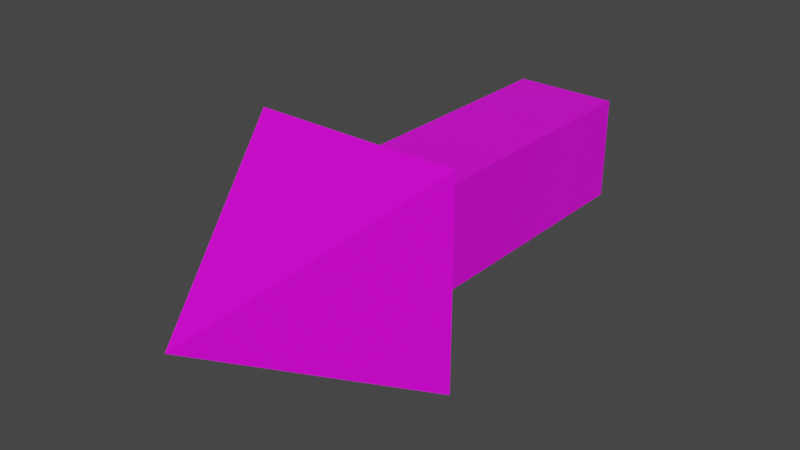 # Source: arrow.blend  (saved by Blender 3.1.7; exported with 4.5.12 LTS)
import bpy
from mathutils import Matrix  # noqa: F401  (used for matrix-valued properties, if any)

bpy.ops.wm.read_factory_settings(use_empty=True)
scene = bpy.context.scene
scene.name = 'Scene'

# ---- collections
col_collection = bpy.data.collections.new('Collection'); scene.collection.children.link(col_collection)

# ---- images (referenced by path relative to the original .blend; pixels are not part of the script)
import os
ASSET_DIR = os.environ.get("B2B_ASSET_DIR", "")  # directory of the original .blend (textures are referenced by path, not embedded)
HERE = os.path.dirname(os.path.abspath(__file__))  # packed textures are extracted next to this script under _unpacked/

def load_image(name, relpath, width, height, colorspace="sRGB"):
    """Load a texture the original file referenced (path relative to the .blend, or extracted next to this script)."""
    p = next((c for c in (os.path.join(HERE, relpath), os.path.join(ASSET_DIR, relpath)) if relpath and os.path.exists(c)), "")
    if p:
        img = bpy.data.images.load(p, check_existing=True)
        img.name = name
    else:  # same state as the original file: an image datablock whose file is absent (Cycles renders it pink)
        img = bpy.data.images.new(name, width, height)
        img.source = "FILE"
        img.filepath = "//" + (relpath or name)
    img.colorspace_settings.name = colorspace
    return img
img_arrow_uv_png = load_image('arrow-uv.png', 'arrow-uv.png', 1024, 1024, 'sRGB')

# ---- materials (node trees are filled in below, after node groups)
mat_material_001 = bpy.data.materials.new('Material.001')
mat_material_001.alpha_threshold = 0.0
mat_material_001.use_transparent_shadow = False
mat_material_001.line_color = (0.0, 0.0, 0.0, 1.0)

# ---- material node trees
mat_material_001.use_nodes = True; mat_material_001.node_tree.nodes.clear()
_N = mat_material_001.node_tree.nodes; _L = mat_material_001.node_tree.links
n0 = _N.new('ShaderNodeOutputMaterial'); n0.name = 'Material Output'; n0.location = (300, 300)
n1 = _N.new('ShaderNodeBsdfPrincipled'); n1.name = 'Principled BSDF'; n1.location = (10, 300)
n1.distribution = 'GGX'
n1.subsurface_method = 'RANDOM_WALK_SKIN'
n1.inputs[2].default_value = 0.4
n1.inputs[3].default_value = 1.45
n1.inputs[27].default_value = (0.0, 0.0, 0.0, 1.0)
n1.inputs[28].default_value = 1.0
n2 = _N.new('ShaderNodeTexImage'); n2.name = 'Image Texture'; n2.location = (-280, 280)
n2.image = img_arrow_uv_png
_L.new(n1.outputs[0], n0.inputs[0])
_L.new(n2.outputs[0], n1.inputs[0])
n0.is_active_output = True

# ---- world
world_world = bpy.data.worlds.new('World'); scene.world = world_world
world_world.use_nodes = True; world_world.node_tree.nodes.clear()
_N = world_world.node_tree.nodes; _L = world_world.node_tree.links
n0 = _N.new('ShaderNodeOutputWorld'); n0.name = 'World Output'; n0.location = (300, 300)
n1 = _N.new('ShaderNodeBackground'); n1.name = 'Background'; n1.location = (10, 300)
n1.inputs[0].default_value = (0.05088, 0.05088, 0.05088, 1.0)
_L.new(n1.outputs[0], n0.inputs[0])
n0.is_active_output = True
world_world.color = (0.05088, 0.05088, 0.05088)
world_world.use_sun_shadow = False
world_world.sun_shadow_jitter_overblur = 0.0

# ---- meshes
me_cube_001 = bpy.data.meshes.new('Cube.001')
me_cube_001.from_pydata([(0.005, 0.005, 0.01038), (4.657e-10, 0.0, 0.0003846), (0.005, -0.005, 0.01038), (-0.005, 0.005, 0.01038), (0.0025, -0.0025, 0.01038), (-0.005, -0.005, 0.01038), (0.0025, 0.0025, 0.01038), (-0.0025, 0.0025, 0.01038), (-0.0025, -0.0025, 0.01038), (0.0025, -0.0025, 0.02608), (0.0025, 0.0025, 0.02608), (-0.0025, 0.0025, 0.02608), (-0.0025, -0.0025, 0.02608)], [], [(3, 7, 8, 5), (1, 5, 2), (1, 3, 5), (7, 11, 12, 8), (1, 2, 0), (1, 0, 3), (2, 4, 6, 0), (0, 6, 7, 3), (5, 8, 4, 2), (10, 9, 12, 11), (6, 10, 11, 7), (8, 12, 9, 4), (4, 9, 10, 6)])
_uv = me_cube_001.uv_layers.new(name='UVMap')
_uv.uv.foreach_set('vector', [0.4923, 0.9722, 0.4416, 0.9214, 0.4416, 0.82, 0.4923, 0.7693, 0.8071, 0.8995, 0.7487, 0.7828, 0.8655, 0.7828, 0.7473, 0.8525, 0.6889, 0.9693, 0.8057, 0.9693, 0.2407, 0.6687, 0.2375, 0.075, 0.04376, 0.08283, 0.03449, 0.6734, 0.6684, 0.9093, 0.61, 0.7925, 0.7268, 0.7925, 0.8801, 0.8564, 0.8217, 0.9732, 0.9385, 0.9732, 0.2894, 0.7693, 0.3402, 0.82, 0.3402, 0.9214, 0.2894, 0.9722, 0.2894, 0.9722, 0.3402, 0.9214, 0.4416, 0.9214, 0.4923, 0.9722, 0.4923, 0.7693, 0.4416, 0.82, 0.3402, 0.82, 0.2894, 0.7693, 0.2338, 0.7818, 0.0475, 0.7818, 0.0475, 0.9682, 0.2338, 0.9682, 0.4783, 0.6703, 0.4844, 0.08275, 0.2907, 0.07972, 0.2922, 0.675, 0.9798, 0.6687, 0.9767, 0.075, 0.8139, 0.07042, 0.8015, 0.6688, 0.7174, 0.6734, 0.7158, 0.075, 0.5298, 0.07817, 0.5252, 0.6734])
me_cube_001.materials.append(mat_material_001)
me_cube_001.use_remesh_preserve_volume = False
me_cube_001.use_remesh_preserve_attributes = False
me_cube_001.use_mirror_vertex_groups = False
me_cube_001.update()

# ---- objects
ob_cube = bpy.data.objects.new('Cube', me_cube_001)

# ---- transforms, parenting, visibility, modifiers, constraints
ob_cube.location = (0.0, 10.0, 0.0)
ob_cube.rotation_euler = (-1.571, 3.142, 0.0)
ob_cube.scale = (1000.0, 1000.0, 1000.0)
ob_cube.lock_rotations_4d = False
ob_cube.empty_display_type = 'ARROWS'
ob_cube.lineart.crease_threshold = 0.0

# ---- collection membership
col_collection.objects.link(ob_cube)

# ---- scene / render settings (as saved in the file)
scene.frame_start = 0; scene.frame_end = 20; scene.frame_set(10)
scene.render.engine = 'BLENDER_EEVEE_NEXT'
scene.cycles.sampling_pattern = 'TABULATED_SOBOL'
scene.cycles.use_light_tree = False
scene.view_settings.view_transform = 'Filmic'
bpy.context.view_layer.update()

# ---- added for rendering (the .blend has no active camera and no usable light): camera, sun
cam_auto = bpy.data.cameras.new('AutoCamera')
cam_auto.lens = 50.0
cam_auto.sensor_width = 36.0
cam_auto.clip_end = 1000.0
ob_auto_camera = bpy.data.objects.new('AutoCamera', cam_auto)
scene.collection.objects.link(ob_auto_camera)
ob_auto_camera.location = (27.1343, -9.33047, 21.7075)
ob_auto_camera.rotation_euler = (1.09748, -7.21219e-08, 0.694738)
scene.camera = ob_auto_camera
light_auto_sun = bpy.data.lights.new('AutoSun', 'SUN')
light_auto_sun.energy = 3.0
light_auto_sun.angle = 0.0523599
ob_auto_sun = bpy.data.objects.new('AutoSun', light_auto_sun)
scene.collection.objects.link(ob_auto_sun)
ob_auto_sun.rotation_euler = (0.872665, 0.174533, 0.523599)
bpy.context.view_layer.update()
